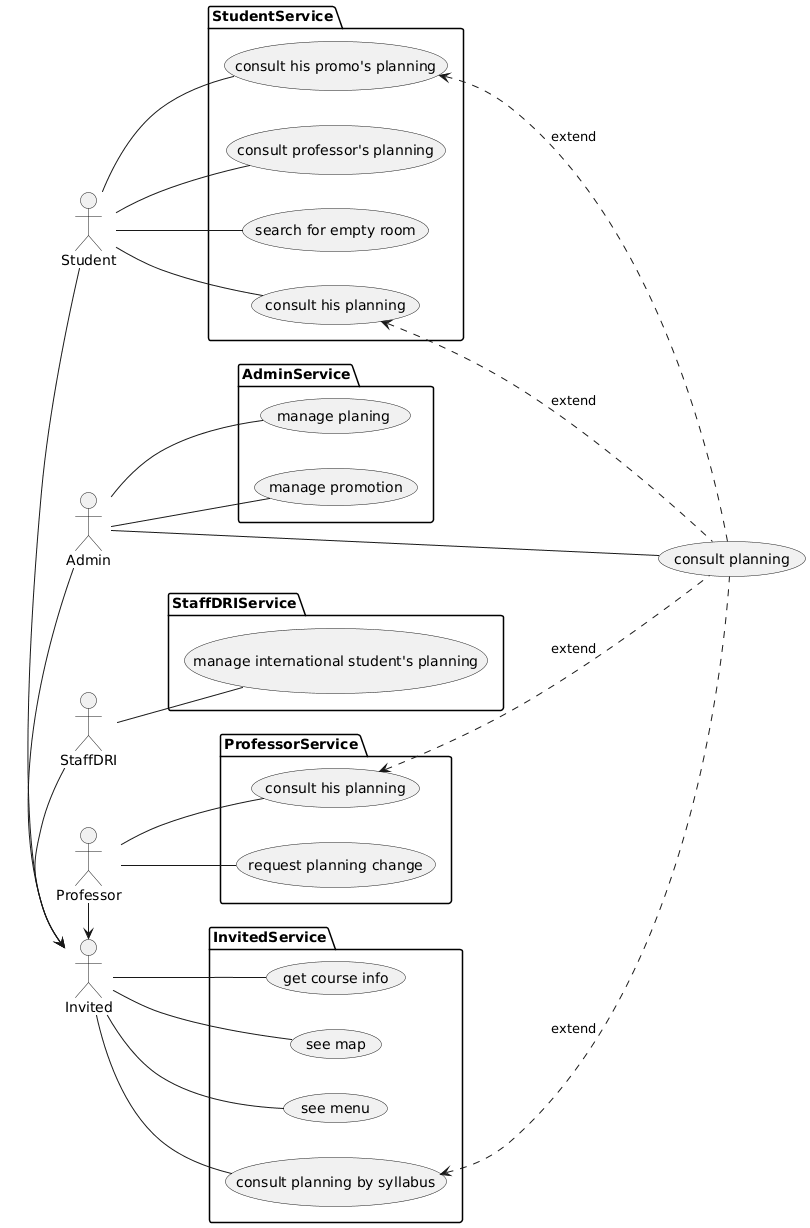

The diagram above was rendered by PlantUML. Its source (embedded in the PNG):
@startuml
left to right direction

actor Invited as I
package InvitedService {
(consult planning by syllabus) as cp
(get course info) as gci
(see map) as sp 
(see menu) as sm
}

actor Student as S
package StudentService {
(search for empty room) as sfer
(consult his planning) as chp
(consult his promo's planning) as chpp
(consult professor's planning) as cpp
}

actor StaffDRI as SD
package StaffDRIService {
(manage international student's planning) as misp


}
actor Professor as P
package ProfessorService {

(consult his planning) as chppro
(request planning change) as rpc
'(specify courses info) as sci


}
actor Admin as A
package AdminService {
(manage planing ) as mp
(manage promotion) as mpromo

}


I -- cp
I -- gci
I -- sp
I -- sm


S -- sfer
S -- chp
S -- chpp
S -- cpp

S -> I


SD -- misp
SD -> I


P -- chppro
P -- rpc
'P -- sci

P -> I

A -- mp
A -- mpromo

A -> I

(consult planning) as consult

chppro <.-- consult : "extend"
chp <.-- consult : "extend"
chpp <.-- consult : "extend"
cp <.-- consult : "extend"

A -- consult
@enduml